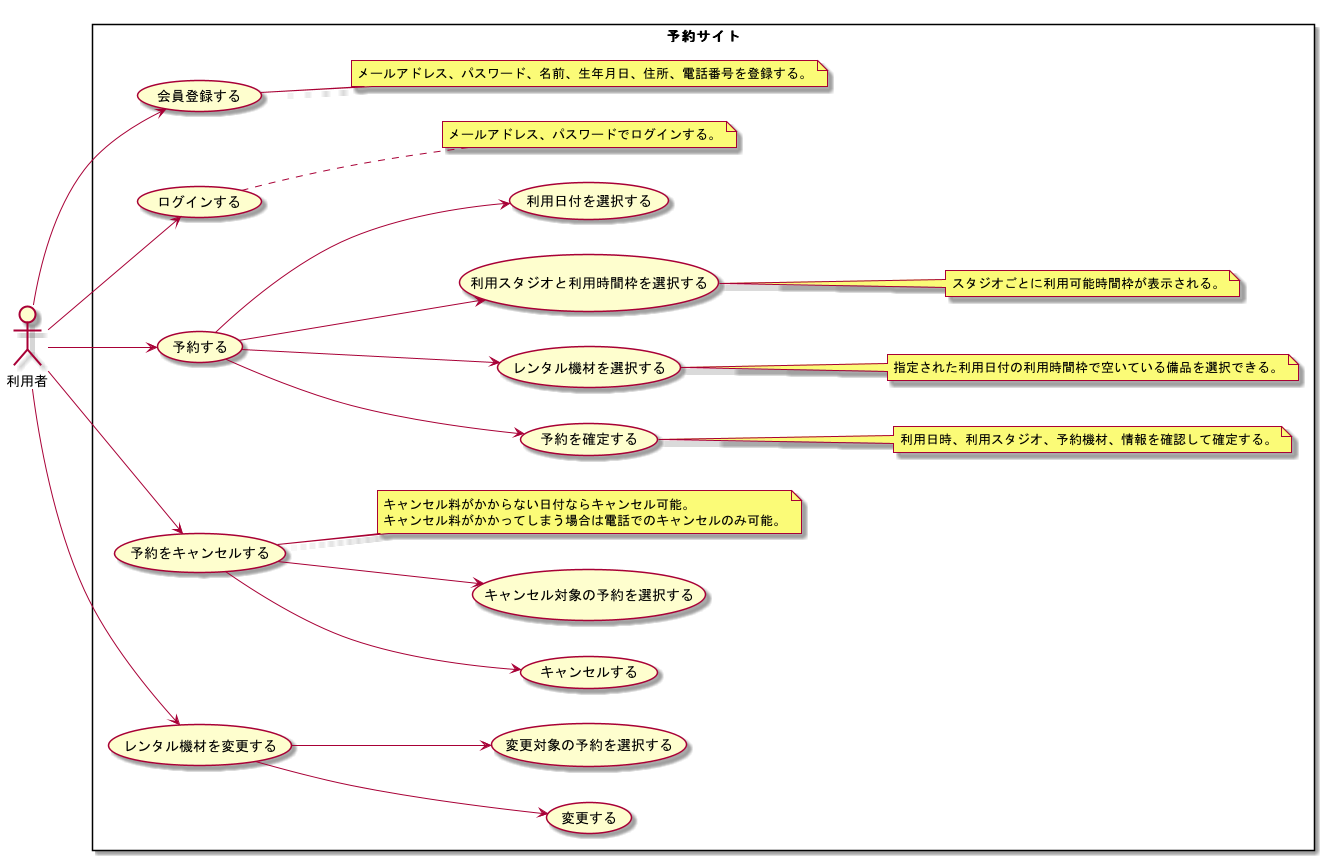

The diagram above was rendered by PlantUML. Its source (embedded in the PNG):
@startuml Usecase

left to right direction

actor 利用者

rectangle 予約サイト {
    利用者 --> (会員登録する)
    利用者 --> (ログインする)

    利用者 --> (予約する)
    (予約する) --> (予約を確定する)
    (予約する) --> (レンタル機材を選択する)
    (予約する) --> (利用スタジオと利用時間枠を選択する)
    (予約する) --> (利用日付を選択する)

    note right of (会員登録する)
    メールアドレス、パスワード、名前、生年月日、住所、電話番号を登録する。
    end note

    note right of (ログインする)
    メールアドレス、パスワードでログインする。
    end note

    note right of (利用スタジオと利用時間枠を選択する)
    スタジオごとに利用可能時間枠が表示される。
    end note

    note right of (レンタル機材を選択する)
    指定された利用日付の利用時間枠で空いている備品を選択できる。
    end note
    
    note right of (予約を確定する)
    利用日時、利用スタジオ、予約機材、情報を確認して確定する。
    end note

    利用者 --> (予約をキャンセルする)
    (予約をキャンセルする) --> (キャンセルする)
    (予約をキャンセルする) --> (キャンセル対象の予約を選択する)

    note right of (予約をキャンセルする)
    キャンセル料がかからない日付ならキャンセル可能。
    キャンセル料がかかってしまう場合は電話でのキャンセルのみ可能。
    end note

    利用者 --> (レンタル機材を変更する)
    (レンタル機材を変更する) --> (変更する)
    (レンタル機材を変更する) --> (変更対象の予約を選択する)
}

@enduml